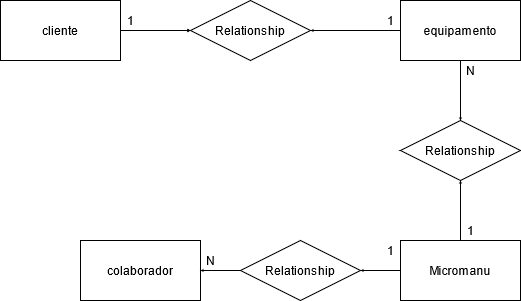

The diagram above was exported from draw.io. Its source (the exported page's mxGraphModel, read from the mxfile embedded in the PNG):
<mxGraphModel dx="1848" dy="440" grid="1" gridSize="10" guides="1" tooltips="1" connect="1" arrows="1" fold="1" page="1" pageScale="1" pageWidth="980" pageHeight="1390" math="0" shadow="0">
  <root>
    <mxCell id="0" />
    <mxCell id="1" parent="0" />
    <mxCell id="hgSSj7t3JnWMkHn7KhKz-1" value="colaborador" style="whiteSpace=wrap;html=1;" vertex="1" parent="1">
      <mxGeometry x="-820" y="520" width="120" height="60" as="geometry" />
    </mxCell>
    <mxCell id="hgSSj7t3JnWMkHn7KhKz-13" style="edgeStyle=orthogonalEdgeStyle;rounded=0;orthogonalLoop=1;jettySize=auto;html=1;entryX=1;entryY=0.5;entryDx=0;entryDy=0;startSize=0;endSize=0;" edge="1" parent="1" source="hgSSj7t3JnWMkHn7KhKz-2" target="hgSSj7t3JnWMkHn7KhKz-5">
      <mxGeometry relative="1" as="geometry" />
    </mxCell>
    <mxCell id="hgSSj7t3JnWMkHn7KhKz-18" style="edgeStyle=orthogonalEdgeStyle;rounded=0;orthogonalLoop=1;jettySize=auto;html=1;entryX=0.5;entryY=0;entryDx=0;entryDy=0;startSize=0;endSize=0;" edge="1" parent="1" source="hgSSj7t3JnWMkHn7KhKz-2" target="hgSSj7t3JnWMkHn7KhKz-15">
      <mxGeometry relative="1" as="geometry" />
    </mxCell>
    <mxCell id="hgSSj7t3JnWMkHn7KhKz-2" value="equipamento" style="whiteSpace=wrap;html=1;" vertex="1" parent="1">
      <mxGeometry x="-500" y="280" width="120" height="60" as="geometry" />
    </mxCell>
    <mxCell id="hgSSj7t3JnWMkHn7KhKz-6" style="edgeStyle=orthogonalEdgeStyle;rounded=0;orthogonalLoop=1;jettySize=auto;html=1;endSize=0;startSize=0;" edge="1" parent="1" source="hgSSj7t3JnWMkHn7KhKz-4" target="hgSSj7t3JnWMkHn7KhKz-5">
      <mxGeometry relative="1" as="geometry" />
    </mxCell>
    <mxCell id="hgSSj7t3JnWMkHn7KhKz-8" value="" style="edgeStyle=orthogonalEdgeStyle;rounded=0;orthogonalLoop=1;jettySize=auto;html=1;startSize=0;endSize=0;" edge="1" parent="1" source="hgSSj7t3JnWMkHn7KhKz-4" target="hgSSj7t3JnWMkHn7KhKz-5">
      <mxGeometry relative="1" as="geometry" />
    </mxCell>
    <mxCell id="hgSSj7t3JnWMkHn7KhKz-9" value="" style="edgeStyle=orthogonalEdgeStyle;rounded=0;orthogonalLoop=1;jettySize=auto;html=1;startSize=0;endSize=0;" edge="1" parent="1" source="hgSSj7t3JnWMkHn7KhKz-4" target="hgSSj7t3JnWMkHn7KhKz-5">
      <mxGeometry relative="1" as="geometry" />
    </mxCell>
    <mxCell id="hgSSj7t3JnWMkHn7KhKz-4" value="cliente" style="whiteSpace=wrap;html=1;" vertex="1" parent="1">
      <mxGeometry x="-900" y="280" width="120" height="60" as="geometry" />
    </mxCell>
    <mxCell id="hgSSj7t3JnWMkHn7KhKz-5" value="Relationship" style="shape=rhombus;perimeter=rhombusPerimeter;whiteSpace=wrap;html=1;align=center;" vertex="1" parent="1">
      <mxGeometry x="-710" y="280" width="120" height="60" as="geometry" />
    </mxCell>
    <mxCell id="hgSSj7t3JnWMkHn7KhKz-11" value="1" style="text;html=1;align=center;verticalAlign=middle;resizable=0;points=[];autosize=1;strokeColor=none;" vertex="1" parent="1">
      <mxGeometry x="-780" y="290" width="20" height="20" as="geometry" />
    </mxCell>
    <mxCell id="hgSSj7t3JnWMkHn7KhKz-12" value="&lt;div&gt;1&lt;/div&gt;" style="text;html=1;align=center;verticalAlign=middle;resizable=0;points=[];autosize=1;strokeColor=none;" vertex="1" parent="1">
      <mxGeometry x="-520" y="290" width="20" height="20" as="geometry" />
    </mxCell>
    <mxCell id="hgSSj7t3JnWMkHn7KhKz-17" style="edgeStyle=orthogonalEdgeStyle;rounded=0;orthogonalLoop=1;jettySize=auto;html=1;entryX=0.5;entryY=1;entryDx=0;entryDy=0;startSize=0;endSize=0;" edge="1" parent="1" source="hgSSj7t3JnWMkHn7KhKz-14" target="hgSSj7t3JnWMkHn7KhKz-15">
      <mxGeometry relative="1" as="geometry" />
    </mxCell>
    <mxCell id="hgSSj7t3JnWMkHn7KhKz-26" style="edgeStyle=orthogonalEdgeStyle;rounded=0;orthogonalLoop=1;jettySize=auto;html=1;entryX=1;entryY=0.5;entryDx=0;entryDy=0;startSize=0;endSize=0;" edge="1" parent="1" source="hgSSj7t3JnWMkHn7KhKz-14" target="hgSSj7t3JnWMkHn7KhKz-23">
      <mxGeometry relative="1" as="geometry" />
    </mxCell>
    <mxCell id="hgSSj7t3JnWMkHn7KhKz-14" value="Micromanu" style="whiteSpace=wrap;html=1;" vertex="1" parent="1">
      <mxGeometry x="-500" y="520" width="120" height="60" as="geometry" />
    </mxCell>
    <mxCell id="hgSSj7t3JnWMkHn7KhKz-15" value="Relationship" style="shape=rhombus;perimeter=rhombusPerimeter;whiteSpace=wrap;html=1;align=center;" vertex="1" parent="1">
      <mxGeometry x="-500" y="400" width="120" height="60" as="geometry" />
    </mxCell>
    <mxCell id="hgSSj7t3JnWMkHn7KhKz-19" value="&lt;div&gt;N&lt;br&gt;&lt;/div&gt;" style="text;html=1;align=center;verticalAlign=middle;resizable=0;points=[];autosize=1;strokeColor=none;" vertex="1" parent="1">
      <mxGeometry x="-440" y="340" width="20" height="20" as="geometry" />
    </mxCell>
    <mxCell id="hgSSj7t3JnWMkHn7KhKz-20" value="&lt;div&gt;1&lt;/div&gt;" style="text;html=1;align=center;verticalAlign=middle;resizable=0;points=[];autosize=1;strokeColor=none;" vertex="1" parent="1">
      <mxGeometry x="-440" y="500" width="20" height="20" as="geometry" />
    </mxCell>
    <mxCell id="hgSSj7t3JnWMkHn7KhKz-27" style="edgeStyle=orthogonalEdgeStyle;rounded=0;orthogonalLoop=1;jettySize=auto;html=1;entryX=1;entryY=0.5;entryDx=0;entryDy=0;startSize=0;endSize=0;" edge="1" parent="1" source="hgSSj7t3JnWMkHn7KhKz-23" target="hgSSj7t3JnWMkHn7KhKz-1">
      <mxGeometry relative="1" as="geometry" />
    </mxCell>
    <mxCell id="hgSSj7t3JnWMkHn7KhKz-23" value="Relationship" style="shape=rhombus;perimeter=rhombusPerimeter;whiteSpace=wrap;html=1;align=center;" vertex="1" parent="1">
      <mxGeometry x="-660" y="520" width="120" height="60" as="geometry" />
    </mxCell>
    <mxCell id="hgSSj7t3JnWMkHn7KhKz-28" value="&lt;div&gt;1&lt;/div&gt;" style="text;html=1;align=center;verticalAlign=middle;resizable=0;points=[];autosize=1;strokeColor=none;" vertex="1" parent="1">
      <mxGeometry x="-520" y="520" width="20" height="20" as="geometry" />
    </mxCell>
    <mxCell id="hgSSj7t3JnWMkHn7KhKz-29" value="N" style="text;html=1;align=center;verticalAlign=middle;resizable=0;points=[];autosize=1;strokeColor=none;" vertex="1" parent="1">
      <mxGeometry x="-700" y="530" width="20" height="20" as="geometry" />
    </mxCell>
  </root>
</mxGraphModel>